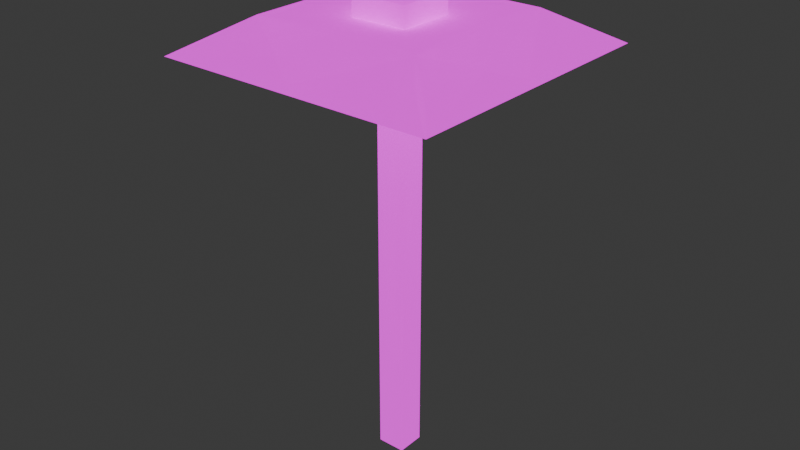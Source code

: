 # Source: GlowPlant.blend  (saved by Blender 4.2.66; exported with 4.5.12 LTS)
import bpy
from mathutils import Matrix  # noqa: F401  (used for matrix-valued properties, if any)

bpy.ops.wm.read_factory_settings(use_empty=True)
scene = bpy.context.scene
scene.name = 'Scene'

# ---- collections
col_collection = bpy.data.collections.new('Collection'); scene.collection.children.link(col_collection)

# ---- images (referenced by path relative to the original .blend; pixels are not part of the script)
import os
ASSET_DIR = os.environ.get("B2B_ASSET_DIR", "")  # directory of the original .blend (textures are referenced by path, not embedded)
HERE = os.path.dirname(os.path.abspath(__file__))  # packed textures are extracted next to this script under _unpacked/

def load_image(name, relpath, width, height, colorspace="sRGB"):
    """Load a texture the original file referenced (path relative to the .blend, or extracted next to this script)."""
    p = next((c for c in (os.path.join(HERE, relpath), os.path.join(ASSET_DIR, relpath)) if relpath and os.path.exists(c)), "")
    if p:
        img = bpy.data.images.load(p, check_existing=True)
        img.name = name
    else:  # same state as the original file: an image datablock whose file is absent (Cycles renders it pink)
        img = bpy.data.images.new(name, width, height)
        img.source = "FILE"
        img.filepath = "//" + (relpath or name)
    img.colorspace_settings.name = colorspace
    return img
img_stemmat_png = load_image('StemMat.png', 'GlowPlantMat/StemMat.png', 1024, 1024, 'sRGB')
img_petalmat_png = load_image('PetalMat.png', 'GlowPlantMat/PetalMat.png', 1024, 1024, 'sRGB')

# ---- materials (node trees are filled in below, after node groups)
mat_material_001 = bpy.data.materials.new('Material.001')
mat_material = bpy.data.materials.new('Material')
mat_material.alpha_threshold = 0.0
mat_material.roughness = 0.5
mat_material.line_color = (0.0, 0.0, 0.0, 1.0)

# ---- material node trees
mat_material_001.use_nodes = True; mat_material_001.node_tree.nodes.clear()
_N = mat_material_001.node_tree.nodes; _L = mat_material_001.node_tree.links
n0 = _N.new('ShaderNodeBsdfPrincipled'); n0.name = 'Principled BSDF'; n0.location = (100, 245)
n0.inputs[13].default_value = 0.0
n0.inputs[28].default_value = 1.0
n1 = _N.new('ShaderNodeOutputMaterial'); n1.name = 'Material Output'; n1.location = (390, 245)
n2 = _N.new('ShaderNodeTexImage'); n2.name = 'Image Texture'; n2.location = (-261, 183)
n2.image = img_stemmat_png
n2.interpolation = 'Closest'
_L.new(n0.outputs[0], n1.inputs[0])
_L.new(n2.outputs[0], n0.inputs[0])
_L.new(n2.outputs[0], n0.inputs[27])
n1.is_active_output = True
mat_material.use_nodes = True; mat_material.node_tree.nodes.clear()
_N = mat_material.node_tree.nodes; _L = mat_material.node_tree.links
n0 = _N.new('ShaderNodeOutputMaterial'); n0.name = 'Material Output'; n0.location = (300, 300)
n1 = _N.new('ShaderNodeBsdfPrincipled'); n1.name = 'Principled BSDF'; n1.location = (10, 300)
n1.inputs[2].default_value = 1.0
n1.inputs[3].default_value = 1.45
n1.inputs[13].default_value = 0.0
n1.inputs[28].default_value = 1.0
n2 = _N.new('ShaderNodeTexImage'); n2.name = 'Image Texture'; n2.location = (-372, 181)
n2.image = img_petalmat_png
n2.interpolation = 'Closest'
_L.new(n1.outputs[0], n0.inputs[0])
_L.new(n2.outputs[0], n1.inputs[0])
_L.new(n2.outputs[1], n1.inputs[4])
_L.new(n2.outputs[0], n1.inputs[27])
n0.is_active_output = True

# ---- world
world_world = bpy.data.worlds.new('World'); scene.world = world_world
world_world.use_nodes = True; world_world.node_tree.nodes.clear()
_N = world_world.node_tree.nodes; _L = world_world.node_tree.links
n0 = _N.new('ShaderNodeOutputWorld'); n0.name = 'World Output'; n0.location = (300, 300)
n1 = _N.new('ShaderNodeBackground'); n1.name = 'Background'; n1.location = (10, 300)
n1.inputs[0].default_value = (0.05088, 0.05088, 0.05088, 1.0)
_L.new(n1.outputs[0], n0.inputs[0])
n0.is_active_output = True
world_world.color = (0.05088, 0.05088, 0.05088)
world_world.sun_shadow_jitter_overblur = 0.0

# ---- meshes
me_cube = bpy.data.meshes.new('Cube')
me_cube.from_pydata([(0.6998, 0.6998, 1.0), (0.6998, 0.6998, -1.0), (0.6998, -0.6998, 1.0), (0.6998, -0.6998, -1.0), (-0.6998, 0.6998, 1.0), (-0.6998, 0.6998, -1.0), (-0.6998, -0.6998, 1.0), (-0.6998, -0.6998, -1.0), (1.421, -1.421, 1.066), (-1.421, -1.421, 1.066), (1.421, 1.421, 1.066), (-1.421, 1.421, 1.066), (1.421, -1.421, 1.162), (-1.421, -1.421, 1.162), (1.421, 1.421, 1.162), (-1.421, 1.421, 1.162), (0.0, 0.0, 1.287), (0.6998, 0.6998, 0.0), (-0.6998, -0.6998, 0.0), (0.6998, -0.6998, 0.0), (-0.6998, 0.6998, 0.0)], [], [(4, 6, 9, 11), (19, 2, 6, 18), (18, 6, 4, 20), (5, 1, 3, 7), (17, 0, 2, 19), (20, 4, 0, 17), (11, 9, 13, 15), (2, 0, 10, 8), (0, 4, 11, 10), (6, 2, 8, 9), (13, 12, 16), (9, 8, 12, 13), (10, 11, 15, 14), (8, 10, 14, 12), (14, 15, 16), (12, 14, 16), (15, 13, 16), (5, 20, 17, 1), (1, 17, 19, 3), (7, 18, 20, 5), (3, 19, 18, 7)])
me_cube.polygons.foreach_set('use_smooth', [True] * 21)
_uv = me_cube.uv_layers.new(name='UVMap')
_uv.uv.foreach_set('vector', [0.8457, 0.3366, 0.6751, 0.3366, 0.5871, 0.05665, 0.9337, 0.05665, 0.255, 0.5038, 0.255, 0.9625, 0.03515, 0.9625, 0.03515, 0.5038, 0.255, 0.5038, 0.255, 0.9625, 0.03515, 0.9625, 0.03515, 0.5038, 0.6857, 0.4135, 0.6857, 0.4979, 0.6013, 0.4979, 0.6013, 0.4135, 0.255, 0.5038, 0.255, 0.9625, 0.03515, 0.9625, 0.03515, 0.5038, 0.255, 0.5038, 0.255, 0.9625, 0.03515, 0.9625, 0.03515, 0.5038, 0.5292, 0.05058, 0.5292, 0.9539, 0.2969, 0.9539, 0.2969, 0.05058, 0.8457, 0.3366, 0.6751, 0.3366, 0.5871, 0.05665, 0.9337, 0.05665, 0.8457, 0.3366, 0.6751, 0.3366, 0.5871, 0.05665, 0.9337, 0.05665, 0.8457, 0.3366, 0.6751, 0.3366, 0.5871, 0.05665, 0.9337, 0.05665, 0.9688, 0.3185, 0.9688, 0.9691, 0.6435, 0.6438, 0.5292, 0.05058, 0.5292, 0.9539, 0.2969, 0.9539, 0.2969, 0.05058, 0.5292, 0.05058, 0.5292, 0.9539, 0.2969, 0.9539, 0.2969, 0.05058, 0.5292, 0.05058, 0.5292, 0.9539, 0.2969, 0.9539, 0.2969, 0.05058, 0.9688, 0.3185, 0.9688, 0.9691, 0.6435, 0.6438, 0.9688, 0.3185, 0.9688, 0.9691, 0.6435, 0.6438, 0.9688, 0.3185, 0.9688, 0.9691, 0.6435, 0.6438, 0.255, 0.04503, 0.255, 0.5038, 0.03515, 0.5038, 0.03515, 0.04503, 0.255, 0.04503, 0.255, 0.5038, 0.03515, 0.5038, 0.03515, 0.04503, 0.255, 0.04503, 0.255, 0.5038, 0.03515, 0.5038, 0.03515, 0.04503, 0.255, 0.04503, 0.255, 0.5038, 0.03515, 0.5038, 0.03515, 0.04503])
me_cube.materials.append(mat_material_001)
me_cube.use_mirror_vertex_groups = False
me_cube.update()
me_cube_001 = bpy.data.meshes.new('Cube.001')
me_cube_001.from_pydata([(1.421, -1.421, 1.192e-07), (-1.421, -1.421, 1.192e-07), (1.421, 1.421, 1.192e-07), (-1.421, 1.421, 1.192e-07), (6.961, -6.961, -0.1384), (-6.961, -6.961, -0.1384), (6.961, 6.961, -0.1384), (-6.961, 6.961, -0.1384), (-4.191, -4.191, 0.01954), (-4.191, 4.191, 0.01954), (4.191, -4.191, 0.01954), (4.191, 4.191, 0.01954)], [], [(8, 9, 7, 5), (10, 8, 5, 4), (9, 11, 6, 7), (11, 10, 4, 6), (2, 0, 10, 11), (3, 2, 11, 9), (0, 1, 8, 10), (1, 3, 9, 8)])
me_cube_001.polygons.foreach_set('use_smooth', [True] * 8)
_uv = me_cube_001.uv_layers.new(name='UVMap')
_uv.uv.foreach_set('vector', [0.2501, 0.4999, 0.7499, 0.4999, 0.8455, 0.04594, 0.1545, 0.04594, 0.2501, 0.4999, 0.7499, 0.4999, 0.8455, 0.04594, 0.1545, 0.04594, 0.2501, 0.5, 0.7499, 0.4999, 0.8455, 0.04594, 0.1545, 0.04594, 0.2501, 0.4999, 0.7499, 0.4999, 0.8455, 0.04594, 0.1545, 0.04594, 0.3517, 0.954, 0.6483, 0.954, 0.7499, 0.4999, 0.2501, 0.4999, 0.3517, 0.954, 0.6483, 0.954, 0.7499, 0.4999, 0.2501, 0.5, 0.3517, 0.954, 0.6483, 0.954, 0.7499, 0.4999, 0.2501, 0.4999, 0.3517, 0.954, 0.6483, 0.954, 0.7499, 0.4999, 0.2501, 0.4999])
me_cube_001.materials.append(mat_material)
me_cube_001.use_mirror_vertex_groups = False
me_cube_001.update()
arm_armature = bpy.data.armatures.new('Armature')  # bones are not reproduced

# ---- objects
ob_cube = bpy.data.objects.new('Cube', me_cube)
ob_cube_001 = bpy.data.objects.new('Cube.001', me_cube_001)
ob_armature = bpy.data.objects.new('Armature', arm_armature)

# ---- transforms, parenting, visibility, modifiers, constraints
ob_cube.parent = ob_armature
ob_cube.location = (0.0, 0.0, 1.47)
ob_cube.scale = (0.1397, 0.1397, 1.482)
ob_cube.lock_rotations_4d = False
ob_cube.empty_display_type = 'ARROWS'
ob_cube.lineart.crease_threshold = 0.0
_vg = ob_cube.vertex_groups.new(name='Bone')
for _i, _w in zip([1, 3, 5, 7, 17, 18, 19, 20], [0.9977, 0.9974, 0.9974, 0.9977, 0.5, 0.5, 0.5, 0.5]): _vg.add([_i], _w, 'REPLACE')
_vg = ob_cube.vertex_groups.new(name='Bone.001')
for _i, _w in zip([0, 2, 4, 6, 8, 9, 10, 11, 12, 13, 14, 15, 16, 17, 18, 19, 20], [0.9979, 0.9979, 0.9979, 0.9979, 0.9992, 0.9992, 0.9992, 0.9992, 0.9996, 0.9996, 0.9996, 0.9996, 0.9999, 0.5, 0.5, 0.5, 0.5]): _vg.add([_i], _w, 'REPLACE')
_vg = ob_cube.vertex_groups.new(name='FlowerPetal.L')
_vg = ob_cube.vertex_groups.new(name='FlowerPetal.R')
_vg = ob_cube.vertex_groups.new(name='FlowerPetalFront')
_vg = ob_cube.vertex_groups.new(name='FlowerPetalRear')
_m = ob_cube.modifiers.new('Armature', 'ARMATURE')
_m.object = ob_armature
ob_cube_001.parent = ob_armature
ob_cube_001.location = (0.0, 0.0, 3.05)
ob_cube_001.scale = (0.1397, 0.1397, 1.482)
ob_cube_001.lock_rotations_4d = False
ob_cube_001.empty_display_type = 'ARROWS'
ob_cube_001.lineart.crease_threshold = 0.0
_vg = ob_cube_001.vertex_groups.new(name='Bone')
_vg = ob_cube_001.vertex_groups.new(name='Bone.001')
for _i, _w in zip([0, 1, 2, 3, 4, 5, 6, 7, 8, 9, 10, 11], [0.6286, 0.6286, 0.6286, 0.6286, 0.2315, 0.2315, 0.2315, 0.2315, 0.2696, 0.2696, 0.2696, 0.2696]): _vg.add([_i], _w, 'REPLACE')
_vg = ob_cube_001.vertex_groups.new(name='FlowerPetal.L')
for _i, _w in zip([0, 1, 2, 3, 4, 6, 8, 10, 11], [0.1513, 0.06931, 0.09715, 0.05362, 0.5096, 0.3057, 0.02933, 0.496, 0.1756]): _vg.add([_i], _w, 'REPLACE')
_vg = ob_cube_001.vertex_groups.new(name='FlowerPetal.R')
for _i, _w in zip([0, 1, 2, 3, 5, 7, 8, 9, 11], [0.05362, 0.09715, 0.06931, 0.1513, 0.3057, 0.5096, 0.1756, 0.496, 0.02933]): _vg.add([_i], _w, 'REPLACE')
_vg = ob_cube_001.vertex_groups.new(name='FlowerPetalFront')
for _i, _w in zip([0, 1, 2, 3, 4, 5, 8, 9, 10], [0.09715, 0.1513, 0.05362, 0.06931, 0.3057, 0.5096, 0.496, 0.02933, 0.1756]): _vg.add([_i], _w, 'REPLACE')
_vg = ob_cube_001.vertex_groups.new(name='FlowerPetalRear')
for _i, _w in zip([0, 1, 2, 3, 6, 7, 9, 10, 11], [0.06931, 0.05362, 0.1513, 0.09715, 0.5096, 0.3057, 0.1756, 0.02933, 0.496]): _vg.add([_i], _w, 'REPLACE')
_m = ob_cube_001.modifiers.new('Armature', 'ARMATURE')
_m.object = ob_armature
ob_armature.location = (0.0, 0.0, 0.0)
ob_armature.show_in_front = True

# ---- collection membership
col_collection.objects.link(ob_cube)
col_collection.objects.link(ob_cube_001)
col_collection.objects.link(ob_armature)

# ---- scene / render settings (as saved in the file)
scene.frame_start = 1; scene.frame_end = 201; scene.frame_set(1)
scene.render.engine = 'BLENDER_EEVEE_NEXT'
bpy.context.view_layer.update()

# ---- added for rendering (the .blend has no active camera): camera
cam_auto = bpy.data.cameras.new('AutoCamera')
cam_auto.lens = 50.0
cam_auto.sensor_width = 36.0
cam_auto.clip_end = 1000.0
ob_auto_camera = bpy.data.objects.new('AutoCamera', cam_auto)
scene.collection.objects.link(ob_auto_camera)
ob_auto_camera.location = (4.03866, -4.84639, 4.91314)
ob_auto_camera.rotation_euler = (1.09748, -7.21219e-08, 0.694738)
scene.camera = ob_auto_camera
bpy.context.view_layer.update()
